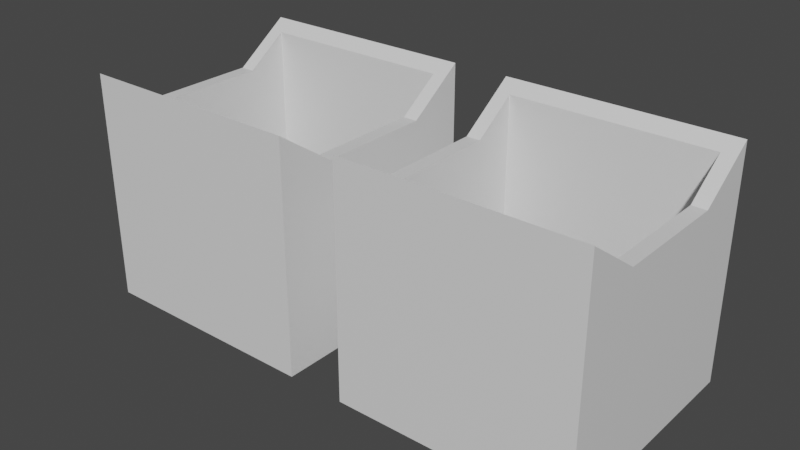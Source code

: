 # Source: Holder.blend  (saved by Blender 2.92.15; exported with 4.5.12 LTS)
import bpy
from mathutils import Matrix  # noqa: F401  (used for matrix-valued properties, if any)

bpy.ops.wm.read_factory_settings(use_empty=True)
scene = bpy.context.scene
scene.name = 'Scene'

# ---- collections
col_collection = bpy.data.collections.new('Collection'); scene.collection.children.link(col_collection)

# ---- materials (node trees are filled in below, after node groups)
mat_material_001 = bpy.data.materials.new('Material.001')
mat_material_001.alpha_threshold = 0.0
mat_material_001.use_transparent_shadow = False
mat_material_001.line_color = (0.0, 0.0, 0.0, 1.0)
mat_material_002 = bpy.data.materials.new('Material.002')
mat_material_002.alpha_threshold = 0.0
mat_material_002.use_transparent_shadow = False
mat_material_002.line_color = (0.0, 0.0, 0.0, 1.0)

# ---- material node trees
mat_material_001.use_nodes = True; mat_material_001.node_tree.nodes.clear()
_N = mat_material_001.node_tree.nodes; _L = mat_material_001.node_tree.links
n0 = _N.new('ShaderNodeOutputMaterial'); n0.name = 'Material Output'; n0.location = (300, 300)
n1 = _N.new('ShaderNodeBsdfPrincipled'); n1.name = 'Principled BSDF'; n1.location = (10, 300)
n1.distribution = 'GGX'
n1.subsurface_method = 'BURLEY'
n1.inputs[2].default_value = 0.4
n1.inputs[3].default_value = 1.45
n1.inputs[27].default_value = (0.0, 0.0, 0.0, 1.0)
n1.inputs[28].default_value = 1.0
_L.new(n1.outputs[0], n0.inputs[0])
n0.is_active_output = True
mat_material_002.use_nodes = True; mat_material_002.node_tree.nodes.clear()
_N = mat_material_002.node_tree.nodes; _L = mat_material_002.node_tree.links
n0 = _N.new('ShaderNodeOutputMaterial'); n0.name = 'Material Output'; n0.location = (300, 300)
n1 = _N.new('ShaderNodeBsdfPrincipled'); n1.name = 'Principled BSDF'; n1.location = (10, 300)
n1.distribution = 'GGX'
n1.subsurface_method = 'BURLEY'
n1.inputs[2].default_value = 0.4
n1.inputs[3].default_value = 1.45
n1.inputs[27].default_value = (0.0, 0.0, 0.0, 1.0)
n1.inputs[28].default_value = 1.0
_L.new(n1.outputs[0], n0.inputs[0])
n0.is_active_output = True

# ---- world
world_world = bpy.data.worlds.new('World'); scene.world = world_world
world_world.use_nodes = True; world_world.node_tree.nodes.clear()
_N = world_world.node_tree.nodes; _L = world_world.node_tree.links
n0 = _N.new('ShaderNodeOutputWorld'); n0.name = 'World Output'; n0.location = (300, 300)
n1 = _N.new('ShaderNodeBackground'); n1.name = 'Background'; n1.location = (10, 300)
n1.inputs[0].default_value = (0.05088, 0.05088, 0.05088, 1.0)
_L.new(n1.outputs[0], n0.inputs[0])
n0.is_active_output = True
world_world.color = (0.05088, 0.05088, 0.05088)
world_world.use_sun_shadow = False
world_world.sun_shadow_jitter_overblur = 0.0

# ---- meshes
me_cube_001 = bpy.data.meshes.new('Cube.001')
me_cube_001.from_pydata([(1.0, 1.0, 1.0), (1.0, 1.0, -1.0), (1.0, -1.0, 1.0), (1.0, -1.0, -1.0), (-1.0, 1.0, 1.0), (-1.0, 1.0, -1.0), (-1.0, -1.0, 1.0), (-1.0, -1.0, -1.0), (1.0, -0.5, 0.65), (-1.0, 0.5, 0.65), (1.0, 0.5, 0.65), (-1.0, -0.5, 0.65), (0.875, -0.875, -1.0), (0.875, -0.875, 0.9125), (-0.875, -0.875, -1.0), (-0.875, -0.875, 0.9125), (-0.875, -0.5, 0.65), (-0.875, 0.875, -1.0), (-0.875, 0.875, 0.9125), (-0.875, 0.5, 0.65), (0.875, 0.875, -1.0), (0.875, 0.875, 0.9125), (0.875, 0.5, 0.65), (0.875, -0.5, 0.65)], [], [(3, 2, 6, 7), (7, 6, 11, 9, 4, 5), (5, 4, 0, 1), (1, 0, 10, 8, 2, 3), (12, 14, 15, 13), (16, 15, 14, 17, 18, 19), (18, 17, 20, 21), (12, 13, 23, 22, 21, 20), (16, 11, 6, 2, 8, 23, 13, 15), (17, 5, 1, 3, 12, 20), (12, 3, 7, 5, 17, 14), (10, 0, 4, 9, 19, 18, 21, 22), (8, 10, 22, 23), (9, 11, 16, 19)])
_uv = me_cube_001.uv_layers.new(name='UVMap')
_uv.uv.foreach_set('vector', [0.375, 0.75, 0.625, 0.75, 0.625, 1.0, 0.375, 1.0, 0.375, 0.0, 0.625, 0.0, 0.625, 0.0625, 0.625, 0.1875, 0.625, 0.25, 0.375, 0.25, 0.375, 0.25, 0.625, 0.25, 0.625, 0.5, 0.375, 0.5, 0.375, 0.5, 0.625, 0.5, 0.625, 0.5625, 0.625, 0.6875, 0.625, 0.75, 0.375, 0.75, 0.4276, 0.75, 0.4276, 1.0, 0.5661, 1.0, 0.5661, 0.75, 0.5572, 0.05357, 0.5661, 0.0, 0.4276, 0.0, 0.4276, 0.25, 0.5661, 0.25, 0.5572, 0.1964, 0.5661, 0.25, 0.4276, 0.25, 0.4276, 0.5, 0.5661, 0.5, 0.4276, 0.75, 0.5661, 0.75, 0.5572, 0.6964, 0.5572, 0.5536, 0.5661, 0.5, 0.4276, 0.5, 0.8594, 0.6875, 0.875, 0.6875, 0.875, 0.75, 0.625, 0.75, 0.625, 0.6875, 0.6406, 0.6875, 0.6406, 0.7344, 0.8594, 0.7344, 0.1406, 0.5156, 0.125, 0.5, 0.375, 0.5, 0.375, 0.75, 0.3594, 0.7344, 0.3594, 0.5156, 0.3594, 0.7344, 0.375, 0.75, 0.125, 0.75, 0.125, 0.5, 0.1406, 0.5156, 0.1406, 0.7344, 0.625, 0.5625, 0.625, 0.5, 0.875, 0.5, 0.875, 0.5625, 0.8594, 0.5625, 0.8594, 0.5156, 0.6406, 0.5156, 0.6406, 0.5625, 0.625, 0.6875, 0.625, 0.5625, 0.6406, 0.5625, 0.6406, 0.6875, 0.875, 0.5625, 0.875, 0.6875, 0.8594, 0.6875, 0.8594, 0.5625])
me_cube_001.materials.append(mat_material_001)
me_cube_001.use_remesh_preserve_volume = False
me_cube_001.use_remesh_preserve_attributes = False
me_cube_001.use_mirror_vertex_groups = False
me_cube_001.update()
me_cube_002 = bpy.data.meshes.new('Cube.002')
me_cube_002.from_pydata([(1.0, 1.0, 1.0), (1.0, 1.0, -1.0), (1.0, -1.0, 1.0), (1.0, -1.0, -1.0), (-1.0, 1.0, 1.0), (-1.0, 1.0, -1.0), (-1.0, -1.0, 1.0), (-1.0, -1.0, -1.0), (1.0, -0.5, 0.65), (-1.0, 0.5, 0.65), (1.0, 0.5, 0.65), (-1.0, -0.5, 0.65), (0.875, -0.875, -1.0), (0.875, -0.875, 0.9125), (-0.875, -0.875, -1.0), (-0.875, -0.875, 0.9125), (-0.875, -0.5, 0.65), (-0.875, 0.875, -1.0), (-0.875, 0.875, 0.9125), (-0.875, 0.5, 0.65), (0.875, 0.875, -1.0), (0.875, 0.875, 0.9125), (0.875, 0.5, 0.65), (0.875, -0.5, 0.65)], [], [(3, 2, 6, 7), (7, 6, 11, 9, 4, 5), (5, 4, 0, 1), (1, 0, 10, 8, 2, 3), (12, 14, 15, 13), (16, 15, 14, 17, 18, 19), (18, 17, 20, 21), (12, 13, 23, 22, 21, 20), (16, 11, 6, 2, 8, 23, 13, 15), (17, 5, 1, 3, 12, 20), (12, 3, 7, 5, 17, 14), (10, 0, 4, 9, 19, 18, 21, 22), (8, 10, 22, 23), (9, 11, 16, 19)])
_uv = me_cube_002.uv_layers.new(name='UVMap')
_uv.uv.foreach_set('vector', [0.375, 0.75, 0.625, 0.75, 0.625, 1.0, 0.375, 1.0, 0.375, 0.0, 0.625, 0.0, 0.625, 0.0625, 0.625, 0.1875, 0.625, 0.25, 0.375, 0.25, 0.375, 0.25, 0.625, 0.25, 0.625, 0.5, 0.375, 0.5, 0.375, 0.5, 0.625, 0.5, 0.625, 0.5625, 0.625, 0.6875, 0.625, 0.75, 0.375, 0.75, 0.4276, 0.75, 0.4276, 1.0, 0.5661, 1.0, 0.5661, 0.75, 0.5572, 0.05357, 0.5661, 0.0, 0.4276, 0.0, 0.4276, 0.25, 0.5661, 0.25, 0.5572, 0.1964, 0.5661, 0.25, 0.4276, 0.25, 0.4276, 0.5, 0.5661, 0.5, 0.4276, 0.75, 0.5661, 0.75, 0.5572, 0.6964, 0.5572, 0.5536, 0.5661, 0.5, 0.4276, 0.5, 0.8594, 0.6875, 0.875, 0.6875, 0.875, 0.75, 0.625, 0.75, 0.625, 0.6875, 0.6406, 0.6875, 0.6406, 0.7344, 0.8594, 0.7344, 0.1406, 0.5156, 0.125, 0.5, 0.375, 0.5, 0.375, 0.75, 0.3594, 0.7344, 0.3594, 0.5156, 0.3594, 0.7344, 0.375, 0.75, 0.125, 0.75, 0.125, 0.5, 0.1406, 0.5156, 0.1406, 0.7344, 0.625, 0.5625, 0.625, 0.5, 0.875, 0.5, 0.875, 0.5625, 0.8594, 0.5625, 0.8594, 0.5156, 0.6406, 0.5156, 0.6406, 0.5625, 0.625, 0.6875, 0.625, 0.5625, 0.6406, 0.5625, 0.6406, 0.6875, 0.875, 0.5625, 0.875, 0.6875, 0.8594, 0.6875, 0.8594, 0.5625])
me_cube_002.materials.append(mat_material_002)
me_cube_002.use_remesh_preserve_volume = False
me_cube_002.use_remesh_preserve_attributes = False
me_cube_002.use_mirror_vertex_groups = False
me_cube_002.update()

# ---- objects
ob_cube_001 = bpy.data.objects.new('Cube.001', me_cube_001)
ob_cube_002 = bpy.data.objects.new('Cube.002', me_cube_002)

# ---- transforms, parenting, visibility, modifiers, constraints
ob_cube_001.location = (-25.0, 0.0, 0.0)
ob_cube_001.scale = (20.0, 20.0, 20.0)
ob_cube_001.lock_rotations_4d = False
ob_cube_001.empty_display_type = 'ARROWS'
ob_cube_001.lineart.crease_threshold = 0.0
ob_cube_002.location = (25.0, 0.0, 0.0)
ob_cube_002.scale = (20.0, 20.0, 20.0)
ob_cube_002.lock_rotations_4d = False
ob_cube_002.empty_display_type = 'ARROWS'
ob_cube_002.lineart.crease_threshold = 0.0

# ---- collection membership
col_collection.objects.link(ob_cube_001)
col_collection.objects.link(ob_cube_002)

# ---- scene / render settings (as saved in the file)
scene.frame_start = 1; scene.frame_end = 250; scene.frame_set(1)
scene.render.engine = 'BLENDER_EEVEE_NEXT'
scene.cycles.use_denoising = False
scene.cycles.samples = 128
scene.cycles.sampling_pattern = 'TABULATED_SOBOL'
scene.cycles.use_adaptive_sampling = False
scene.cycles.use_light_tree = False
scene.view_settings.view_transform = 'Filmic'
bpy.context.view_layer.update()

# ---- added for rendering (the .blend has no active camera and no usable light): camera, sun
cam_auto = bpy.data.cameras.new('AutoCamera')
cam_auto.lens = 50.0
cam_auto.sensor_width = 36.0
cam_auto.clip_end = 1726.08
ob_auto_camera = bpy.data.objects.new('AutoCamera', cam_auto)
scene.collection.objects.link(ob_auto_camera)
ob_auto_camera.location = (98.3527, -118.023, 78.6822)
ob_auto_camera.rotation_euler = (1.09748, -7.21219e-08, 0.694738)
scene.camera = ob_auto_camera
light_auto_sun = bpy.data.lights.new('AutoSun', 'SUN')
light_auto_sun.energy = 3.0
light_auto_sun.angle = 0.0523599
ob_auto_sun = bpy.data.objects.new('AutoSun', light_auto_sun)
scene.collection.objects.link(ob_auto_sun)
ob_auto_sun.rotation_euler = (0.872665, 0.174533, 0.523599)
bpy.context.view_layer.update()
